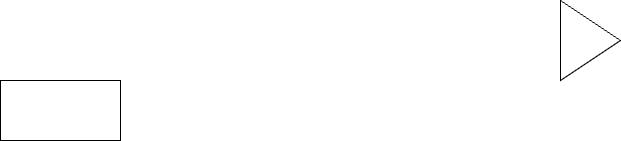

The diagram above was exported from draw.io. Its source (the exported page's mxGraphModel, read from the mxfile embedded in the PNG):
<mxGraphModel dx="1310" dy="597" grid="1" gridSize="10" guides="1" tooltips="1" connect="1" arrows="1" fold="1" page="1" pageScale="1" pageWidth="1600" pageHeight="900" math="0" shadow="0">
  <root>
    <mxCell id="0" />
    <mxCell id="1" parent="0" />
    <mxCell id="2" value="" style="whiteSpace=wrap;html=1;" vertex="1" parent="1">
      <mxGeometry x="390" y="290" width="120" height="60" as="geometry" />
    </mxCell>
    <mxCell id="3" value="" style="triangle;whiteSpace=wrap;html=1;" vertex="1" parent="1">
      <mxGeometry x="950" y="210" width="60" height="80" as="geometry" />
    </mxCell>
  </root>
</mxGraphModel>